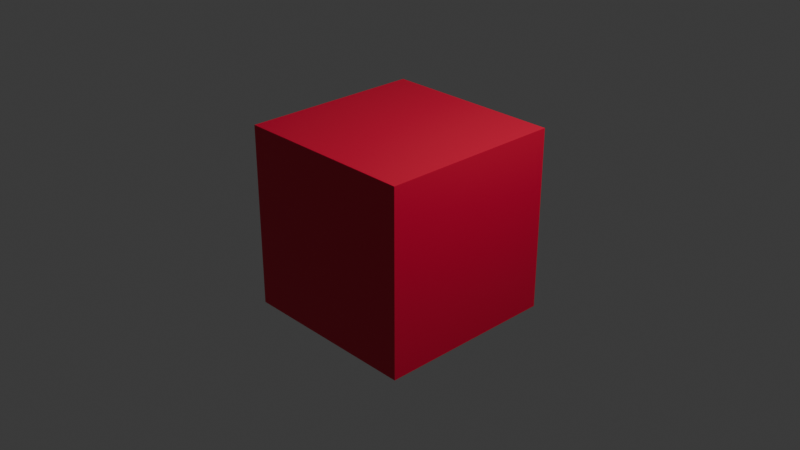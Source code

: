 # Source: red_cube.blend  (saved by Blender 4.2.66; exported with 4.5.12 LTS)
import bpy
from mathutils import Matrix  # noqa: F401  (used for matrix-valued properties, if any)

bpy.ops.wm.read_factory_settings(use_empty=True)
scene = bpy.context.scene
scene.name = 'Scene'

# ---- collections
col_collection = bpy.data.collections.new('Collection'); scene.collection.children.link(col_collection)

# ---- materials (node trees are filled in below, after node groups)
mat_material = bpy.data.materials.new('Material')
mat_material.alpha_threshold = 0.0
mat_material.roughness = 0.5
mat_material.line_color = (0.0, 0.0, 0.0, 1.0)

# ---- material node trees
mat_material.use_nodes = True; mat_material.node_tree.nodes.clear()
_N = mat_material.node_tree.nodes; _L = mat_material.node_tree.links
n0 = _N.new('ShaderNodeOutputMaterial'); n0.name = 'Material Output'; n0.location = (300, 300)
n1 = _N.new('ShaderNodeBsdfPrincipled'); n1.name = 'Principled BSDF'; n1.location = (10, 300)
n1.inputs[0].default_value = (0.8, 0.007734, 0.05193, 1.0)
n1.inputs[3].default_value = 1.45
_L.new(n1.outputs[0], n0.inputs[0])
n0.is_active_output = True

# ---- world
world_world = bpy.data.worlds.new('World'); scene.world = world_world
world_world.use_nodes = True; world_world.node_tree.nodes.clear()
_N = world_world.node_tree.nodes; _L = world_world.node_tree.links
n0 = _N.new('ShaderNodeOutputWorld'); n0.name = 'World Output'; n0.location = (300, 300)
n1 = _N.new('ShaderNodeBackground'); n1.name = 'Background'; n1.location = (10, 300)
n1.inputs[0].default_value = (0.05088, 0.05088, 0.05088, 1.0)
_L.new(n1.outputs[0], n0.inputs[0])
n0.is_active_output = True
world_world.color = (0.05088, 0.05088, 0.05088)
world_world.sun_shadow_jitter_overblur = 0.0

# ---- cameras
cam_camera = bpy.data.cameras.new('Camera')
cam_camera.clip_end = 100.0
cam_camera.ortho_scale = 7.314

# ---- lights
light_light = bpy.data.lights.new('Light', 'POINT')
light_light.energy = 1000.0
light_light.shadow_soft_size = 0.1

# ---- meshes
me_cube = bpy.data.meshes.new('Cube')
me_cube.from_pydata([(1.0, 1.0, 1.0), (1.0, 1.0, -1.0), (1.0, -1.0, 1.0), (1.0, -1.0, -1.0), (-1.0, 1.0, 1.0), (-1.0, 1.0, -1.0), (-1.0, -1.0, 1.0), (-1.0, -1.0, -1.0)], [], [(0, 4, 6, 2), (3, 2, 6, 7), (7, 6, 4, 5), (5, 1, 3, 7), (1, 0, 2, 3), (5, 4, 0, 1)])
_uv = me_cube.uv_layers.new(name='UVMap')
_uv.uv.foreach_set('vector', [0.625, 0.5, 0.875, 0.5, 0.875, 0.75, 0.625, 0.75, 0.375, 0.75, 0.625, 0.75, 0.625, 1.0, 0.375, 1.0, 0.375, 0.0, 0.625, 0.0, 0.625, 0.25, 0.375, 0.25, 0.125, 0.5, 0.375, 0.5, 0.375, 0.75, 0.125, 0.75, 0.375, 0.5, 0.625, 0.5, 0.625, 0.75, 0.375, 0.75, 0.375, 0.25, 0.625, 0.25, 0.625, 0.5, 0.375, 0.5])
me_cube.materials.append(mat_material)
me_cube.use_mirror_vertex_groups = False
me_cube.update()

# ---- objects
ob_cube = bpy.data.objects.new('Cube', me_cube)
ob_light = bpy.data.objects.new('Light', light_light)
ob_camera = bpy.data.objects.new('Camera', cam_camera)

# ---- transforms, parenting, visibility, modifiers, constraints
ob_cube.location = (0.0, 0.0, 0.0)
ob_cube.lock_rotations_4d = False
ob_cube.empty_display_type = 'ARROWS'
ob_cube.lineart.crease_threshold = 0.0
ob_light.location = (4.076, 1.005, 5.904)
ob_light.rotation_euler = (0.6503, 0.05522, 1.866)
ob_light.lock_rotations_4d = False
ob_light.empty_display_type = 'ARROWS'
ob_light.color = (0.0, 0.0, 0.0, 0.0)
ob_light.lineart.crease_threshold = 0.0
ob_camera.location = (7.359, -6.926, 4.958)
ob_camera.rotation_euler = (1.109, 0.0, 0.8149)
ob_camera.lock_rotations_4d = False
ob_camera.empty_display_type = 'ARROWS'
ob_camera.color = (0.0, 0.0, 0.0, 0.0)
ob_camera.display_type = 'WIRE'
ob_camera.lineart.crease_threshold = 0.0

# ---- collection membership
col_collection.objects.link(ob_cube)
col_collection.objects.link(ob_light)
col_collection.objects.link(ob_camera)

# ---- scene / render settings (as saved in the file)
scene.camera = ob_camera
scene.frame_start = 1; scene.frame_end = 250; scene.frame_set(1)
scene.render.engine = 'BLENDER_EEVEE_NEXT'
bpy.context.view_layer.update()
